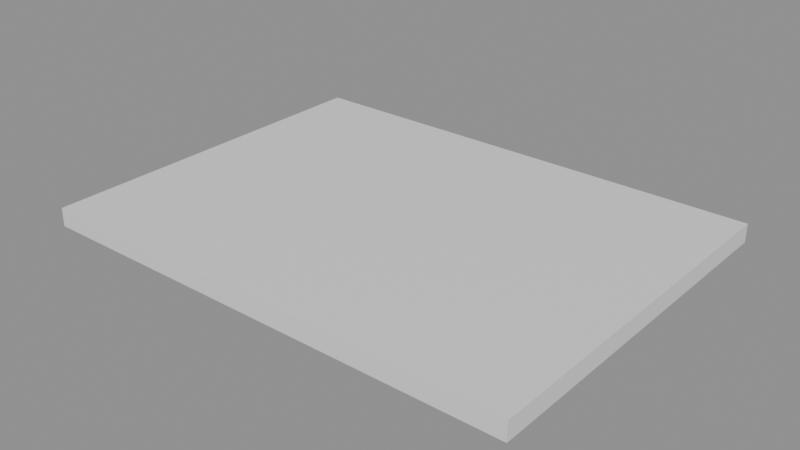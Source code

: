 # Source: e1483_after.blend  (saved by Blender 5.2.44; exported with 4.5.12 LTS)
import bpy
from mathutils import Matrix  # noqa: F401  (used for matrix-valued properties, if any)

bpy.ops.wm.read_factory_settings(use_empty=True)
scene = bpy.context.scene
scene.name = 'Scene'

# ---- materials (node trees are filled in below, after node groups)
mat_madera_roble = bpy.data.materials.new('Madera_Roble')

# ---- material node trees
mat_madera_roble.use_nodes = True; mat_madera_roble.node_tree.nodes.clear()
_N = mat_madera_roble.node_tree.nodes; _L = mat_madera_roble.node_tree.links
n0 = _N.new('ShaderNodeBsdfPrincipled'); n0.name = 'Principled BSDF'; n0.location = (-200, 100)
n0.inputs[3].default_value = 1.45
n0.inputs[10].default_value = 0.005
n1 = _N.new('ShaderNodeOutputMaterial'); n1.name = 'Material Output'; n1.location = (200, 100)
_L.new(n0.outputs[0], n1.inputs[0])
n1.is_active_output = True

# ---- meshes
me_techo_pergola_mesh = bpy.data.meshes.new('Techo_Pergola_mesh')
me_techo_pergola_mesh.from_pydata([(0.0, 0.0, 0.0), (4.0, 0.0, 0.0), (4.0, 3.0, 0.0), (0.0, 3.0, 0.0), (0.0, 0.0, 0.15), (4.0, 0.0, 0.15), (4.0, 3.0, 0.15), (0.0, 3.0, 0.15)], [], [(0, 3, 2, 1), (4, 5, 6, 7), (2, 3, 7, 6), (0, 1, 5, 4), (1, 2, 6, 5), (3, 0, 4, 7)])
me_techo_pergola_mesh.materials.append(mat_madera_roble)
me_techo_pergola_mesh.update()

# ---- objects
ob_techo_pergola_solido = bpy.data.objects.new('Techo_Pergola_Solido', me_techo_pergola_mesh)
ob_techo_pergola = bpy.data.objects.new('Techo_Pergola', None)

# ---- transforms, parenting, visibility, modifiers, constraints
ob_techo_pergola_solido.parent = ob_techo_pergola
ob_techo_pergola_solido.location = (0.0, 0.0, 0.0)
ob_techo_pergola.location = (2.0, 1.5, 2.5)
ob_techo_pergola.empty_display_type = 'ARROWS'

# ---- collection membership
scene.collection.objects.link(ob_techo_pergola_solido)
scene.collection.objects.link(ob_techo_pergola)

# ---- scene / render settings (as saved in the file)
scene.frame_start = 1; scene.frame_end = 250; scene.frame_set(1)
scene.render.engine = 'BLENDER_EEVEE_NEXT'
scene.render.bake_bias = 0.0
scene.render.bake_samples = 0
scene.render.compositor_device = 'GPU'
scene.eevee.use_volume_custom_range = False
scene.eevee.fast_gi_thickness_near = 0.1
scene.eevee.fast_gi_thickness_far = 0.0
scene.eevee.ray_tracing_options.screen_trace_thickness = 0.1
bpy.context.view_layer.update()

# ---- added for rendering (the .blend has no active camera and no usable light): camera, sun + grey world if the file has none
cam_auto = bpy.data.cameras.new('AutoCamera')
cam_auto.lens = 50.0
cam_auto.sensor_width = 36.0
cam_auto.clip_end = 1000.0
ob_auto_camera = bpy.data.objects.new('AutoCamera', cam_auto)
scene.collection.objects.link(ob_auto_camera)
ob_auto_camera.location = (8.6282, -2.55385, 6.27756)
ob_auto_camera.rotation_euler = (1.09748, -7.21219e-08, 0.694738)
scene.camera = ob_auto_camera
light_auto_sun = bpy.data.lights.new('AutoSun', 'SUN')
light_auto_sun.energy = 3.0
light_auto_sun.angle = 0.0523599
ob_auto_sun = bpy.data.objects.new('AutoSun', light_auto_sun)
scene.collection.objects.link(ob_auto_sun)
ob_auto_sun.rotation_euler = (0.872665, 0.174533, 0.523599)
if scene.world is None:
    world_auto = bpy.data.worlds.new('AutoWorld')
    world_auto.color = (0.3, 0.3, 0.3)
    scene.world = world_auto
bpy.context.view_layer.update()
